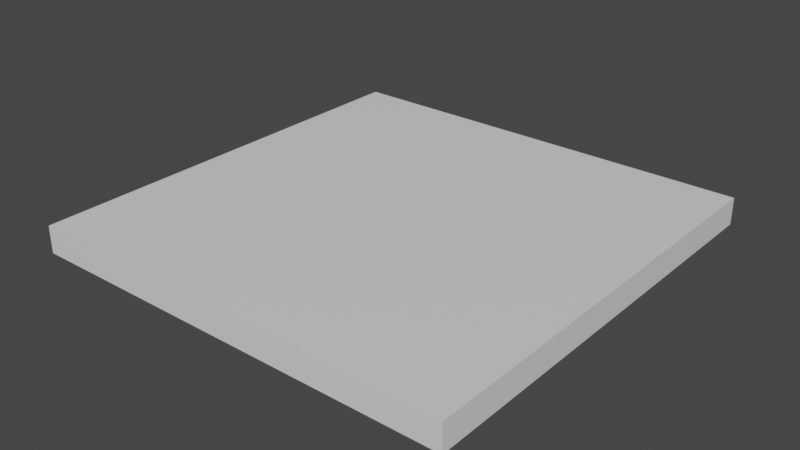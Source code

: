 # Source: girder_plate.blend  (saved by Blender 2.93.21; exported with 4.5.12 LTS)
import bpy
from mathutils import Matrix  # noqa: F401  (used for matrix-valued properties, if any)

bpy.ops.wm.read_factory_settings(use_empty=True)
scene = bpy.context.scene
scene.name = 'Scene'

# ---- collections
col_collection = bpy.data.collections.new('Collection'); scene.collection.children.link(col_collection)

# ---- materials (node trees are filled in below, after node groups)
mat_material_001 = bpy.data.materials.new('Material.001')
mat_material_001.alpha_threshold = 0.0
mat_material_001.use_transparent_shadow = False
mat_material_001.line_color = (0.0, 0.0, 0.0, 1.0)

# ---- material node trees
mat_material_001.use_nodes = True; mat_material_001.node_tree.nodes.clear()
_N = mat_material_001.node_tree.nodes; _L = mat_material_001.node_tree.links
n0 = _N.new('ShaderNodeOutputMaterial'); n0.name = 'Material Output'; n0.location = (300, 300)
n1 = _N.new('ShaderNodeBsdfPrincipled'); n1.name = 'Principled BSDF'; n1.location = (10, 300)
n1.distribution = 'GGX'
n1.subsurface_method = 'BURLEY'
n1.inputs[2].default_value = 0.4
n1.inputs[3].default_value = 1.45
n1.inputs[27].default_value = (0.0, 0.0, 0.0, 1.0)
n1.inputs[28].default_value = 1.0
_L.new(n1.outputs[0], n0.inputs[0])
n0.is_active_output = True

# ---- world
world_world = bpy.data.worlds.new('World'); scene.world = world_world
world_world.use_nodes = True; world_world.node_tree.nodes.clear()
_N = world_world.node_tree.nodes; _L = world_world.node_tree.links
n0 = _N.new('ShaderNodeOutputWorld'); n0.name = 'World Output'; n0.location = (300, 300)
n1 = _N.new('ShaderNodeBackground'); n1.name = 'Background'; n1.location = (10, 300)
n1.inputs[0].default_value = (0.05088, 0.05088, 0.05088, 1.0)
_L.new(n1.outputs[0], n0.inputs[0])
n0.is_active_output = True
world_world.color = (0.05088, 0.05088, 0.05088)
world_world.use_sun_shadow = False
world_world.sun_shadow_jitter_overblur = 0.0

# ---- meshes
me_cube_001 = bpy.data.meshes.new('Cube.001')
me_cube_001.from_pydata([(0.5, 0.5, 0.03125), (0.5, 0.5, -0.03125), (0.5, -0.5, 0.03125), (0.5, -0.5, -0.03125), (-0.5, 0.5, 0.03125), (-0.5, 0.5, -0.03125), (-0.5, -0.5, 0.03125), (-0.5, -0.5, -0.03125)], [], [(0, 4, 6, 2), (3, 2, 6, 7), (7, 6, 4, 5), (5, 1, 3, 7), (1, 0, 2, 3), (5, 4, 0, 1)])
_uv = me_cube_001.uv_layers.new(name='UVMap')
_uv.uv.foreach_set('vector', [0.625, 0.5, 0.875, 0.5, 0.875, 0.75, 0.625, 0.75, 0.375, 0.75, 0.625, 0.75, 0.625, 1.0, 0.375, 1.0, 0.375, 0.0, 0.625, 0.0, 0.625, 0.25, 0.375, 0.25, 0.125, 0.5, 0.375, 0.5, 0.375, 0.75, 0.125, 0.75, 0.375, 0.5, 0.625, 0.5, 0.625, 0.75, 0.375, 0.75, 0.375, 0.25, 0.625, 0.25, 0.625, 0.5, 0.375, 0.5])
me_cube_001.materials.append(mat_material_001)
me_cube_001.use_remesh_preserve_volume = False
me_cube_001.use_remesh_preserve_attributes = False
me_cube_001.use_mirror_vertex_groups = False
me_cube_001.update()

# ---- objects
ob_cube_001 = bpy.data.objects.new('Cube.001', me_cube_001)

# ---- transforms, parenting, visibility, modifiers, constraints
ob_cube_001.location = (0.0, 0.0, -0.4688)
ob_cube_001.lock_rotations_4d = False
ob_cube_001.empty_display_type = 'ARROWS'
ob_cube_001.lineart.crease_threshold = 0.0

# ---- collection membership
col_collection.objects.link(ob_cube_001)

# ---- scene / render settings (as saved in the file)
scene.frame_start = 1; scene.frame_end = 250; scene.frame_set(1)
scene.render.engine = 'BLENDER_EEVEE_NEXT'
scene.cycles.use_denoising = False
scene.cycles.samples = 128
scene.cycles.sampling_pattern = 'TABULATED_SOBOL'
scene.cycles.use_adaptive_sampling = False
scene.cycles.use_light_tree = False
scene.view_settings.view_transform = 'Filmic'
bpy.context.view_layer.update()

# ---- added for rendering (the .blend has no active camera and no usable light): camera, sun
cam_auto = bpy.data.cameras.new('AutoCamera')
cam_auto.lens = 50.0
cam_auto.sensor_width = 36.0
cam_auto.clip_end = 1000.0
ob_auto_camera = bpy.data.objects.new('AutoCamera', cam_auto)
scene.collection.objects.link(ob_auto_camera)
ob_auto_camera.location = (1.30974, -1.57169, 0.579044)
ob_auto_camera.rotation_euler = (1.09748, -7.21219e-08, 0.694738)
scene.camera = ob_auto_camera
light_auto_sun = bpy.data.lights.new('AutoSun', 'SUN')
light_auto_sun.energy = 3.0
light_auto_sun.angle = 0.0523599
ob_auto_sun = bpy.data.objects.new('AutoSun', light_auto_sun)
scene.collection.objects.link(ob_auto_sun)
ob_auto_sun.rotation_euler = (0.872665, 0.174533, 0.523599)
bpy.context.view_layer.update()
